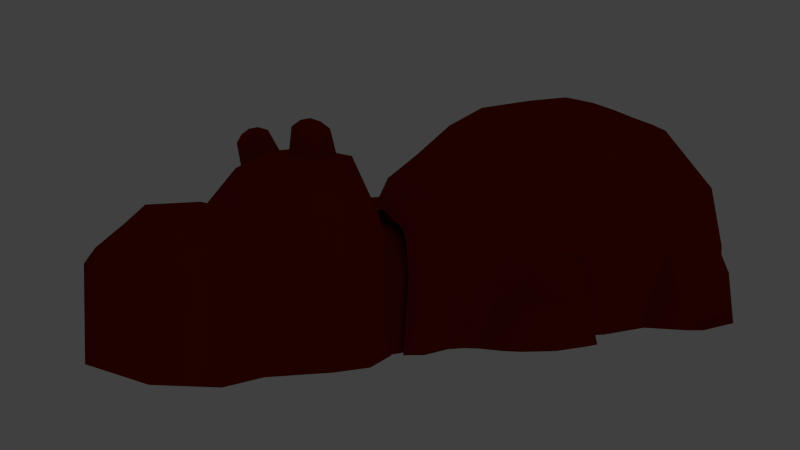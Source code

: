 # Source: hippo_v4.blend  (saved by Blender 2.57.1; exported with 4.5.12 LTS)
import bpy
from mathutils import Matrix  # noqa: F401  (used for matrix-valued properties, if any)

bpy.ops.wm.read_factory_settings(use_empty=True)
scene = bpy.context.scene
scene.name = 'Scene'

# ---- collections
col_collection_1 = bpy.data.collections.new('Collection 1'); scene.collection.children.link(col_collection_1)
col_collection_2 = bpy.data.collections.new('Collection 2'); scene.collection.children.link(col_collection_2)
col_collection_3 = bpy.data.collections.new('Collection 3'); scene.collection.children.link(col_collection_3)

# ---- materials (node trees are filled in below, after node groups)
mat_body = bpy.data.materials.new('Body')
mat_body.alpha_threshold = 0.0
mat_body.use_transparent_shadow = False
mat_body.preview_render_type = 'CUBE'
mat_body.diffuse_color = (0.2395, 0.01399, 0.0, 1.0)
mat_body.roughness = 0.5
mat_body.specular_intensity = 1.0
mat_body.line_color = (0.0, 0.0, 0.0, 1.0)
mat_head = bpy.data.materials.new('Head')
mat_head.alpha_threshold = 0.0
mat_head.use_transparent_shadow = False
mat_head.preview_render_type = 'CUBE'
mat_head.diffuse_color = (0.2395, 0.01399, 0.0, 1.0)
mat_head.roughness = 0.5
mat_head.specular_intensity = 1.0
mat_head.line_color = (0.0, 0.0, 0.0, 1.0)

# ---- material node trees

# ---- world
world_world = bpy.data.worlds.new('World'); scene.world = world_world
world_world.color = (0.05088, 0.05088, 0.05088)
world_world.use_sun_shadow = False
world_world.sun_shadow_jitter_overblur = 0.0
world_world.cycles.sampling_method = 'MANUAL'
world_world.cycles.sample_map_resolution = 256

# ---- cameras
cam_camera = bpy.data.cameras.new('Camera')
cam_camera.clip_end = 100.0
cam_camera.lens = 35.0
cam_camera.ortho_scale = 7.314
cam_camera.dof.focus_distance = 0.0
cam_camera.dof.aperture_fstop = 128.0

# ---- lights
light_area = bpy.data.lights.new('Area', 'AREA')
light_area.transmission_factor = 0.0
light_area.energy = 78.54
light_area.shadow_buffer_clip_start = 0.5
light_area.shadow_soft_size = 1.0
light_area.shadow_maximum_resolution = 0.006
light_area.use_absolute_resolution = True
light_area.size = 1.0
light_area.size_y = 1.0
light_area.cycles.use_multiple_importance_sampling = False

# ---- meshes
me_cube = bpy.data.meshes.new('Cube')
me_cube.from_pydata([(-1.777, 4.808, -3.039), (-1.617, 5.14, -3.039), (-1.957, 4.532, -1.664), (-3.041, 2.026, -0.9024), (-2.664, 1.697, -3.017), (-1.768, 6.0, -3.039), (-2.912, 1.116, -3.034), (-3.68, -0.6377, -1.03), (-2.97, -0.6377, -3.041), (-3.68, -2.288, -1.03), (-2.971, -3.517, -3.041), (-1.022, -5.257, -3.035), (-2.218, -4.735, -3.035), (-2.977, -4.855, -1.033), (-1.022, -5.496, -1.033), (-3.68, -3.517, -1.03), (-3.433, 1.154, -1.106), (-1.784, 4.941, -1.613), (-1.55, 4.81, -0.5619), (-1.967, 3.941, -0.2176), (-2.36, 2.777, 0.05187), (-3.218, 1.148, 0.3571), (-3.422, -0.6377, 0.5234), (-3.422, -2.288, 0.5234), (-3.422, -3.517, 0.5234), (-2.652, -4.377, 0.5234), (-1.022, -5.018, 0.5234), (-0.4788, 5.435, 0.2764), (-0.911, -3.716, 2.369), (-1.709, -3.899, 1.691), (-2.317, -3.086, 2.167), (-2.537, -1.93, 2.231), (-2.537, -0.5653, 2.189), (-2.388, 1.128, 1.985), (-2.012, 2.763, 1.296), (-1.257, 4.808, -0.1959), (-1.71, 3.787, 0.8293), (-0.4788, 4.808, 0.3005), (-0.5971, 3.598, 1.494), (-0.67, 2.572, 2.167), (-0.801, 1.129, 2.776), (-0.8603, -0.3907, 3.01), (-0.8603, -1.696, 2.989), (-0.8603, -2.795, 2.889), (-0.4342, -5.496, -1.033), (-0.4342, -5.018, 0.5234), (-0.4305, -3.716, 2.369), (0.04171, 3.599, 1.491), (0.03363, 4.808, 0.3005), (0.03445, 2.574, 2.166), (-0.003707, 1.131, 2.776), (-0.02203, -1.418, 3.01), (-0.4342, -1.696, 2.989), (-0.4342, -2.795, 2.889), (-3.935, -3.255, -3.038), (-3.908, -3.004, -1.263), (-3.923, -2.231, -1.265), (-3.954, -2.26, -3.007), (-3.942, -1.193, -1.267), (-3.979, -0.9248, -3.043), (0.03363, 5.435, 0.2764), (-1.257, 5.506, -0.2149), (-1.55, 5.659, -0.5665), (-1.782, 5.804, -1.47), (-1.45, 6.304, -3.043), (0.03116, 5.829, -0.03371), (-1.024, 5.887, -0.4356), (-0.3879, 5.829, -0.03371), (-1.264, 6.012, -0.6544), (-1.461, 6.131, -1.445), (-4.214, -1.431, -1.719), (-4.242, -1.228, -3.048), (-4.223, -2.237, -3.046), (-4.199, -2.215, -1.717), (-4.209, -2.989, -3.049), (-4.188, -2.8, -1.716), (-0.02203, -5.257, -3.035), (-0.02203, -5.504, -1.747), (-0.3258, -5.504, -1.48), (-3.586, 3.615, -2.04), (-2.566, 3.783, -1.938), (-3.606, 3.457, -2.265), (-3.663, 3.468, -2.994), (-3.125, 3.65, -2.011), (-3.413, 3.313, -1.712), (-3.052, 4.487, -3.013), (-3.344, 4.138, -2.306), (-3.439, 2.72, -1.65), (-3.559, 2.536, -2.997), (-2.758, 3.482, -0.9877), (-3.657, 3.262, -2.139), (-3.7, 3.155, -2.999), (-3.174, 3.373, -1.36), (-3.014, 2.426, -1.015), (-2.613, 2.093, -3.02), (-2.103, 4.61, -3.038), (-2.308, 4.42, -2.084), (-3.567, 3.91, -2.443), (-3.563, 3.966, -3.002), (-3.667, 2.875, -2.112), (-3.77, 2.742, -2.986), (-2.601, 4.539, -3.039), (-2.778, 4.347, -2.191), (-3.304, 2.623, -1.239), (-3.144, 2.337, -3.033), (-2.802, 2.832, -0.5474), (-2.36, 3.591, -0.678), (-2.185, 3.954, -1.638)], [], [(0, 2, 17, 1), (1, 17, 63, 5), (3, 4, 6, 16), (16, 6, 8, 7), (15, 10, 12, 13), (11, 14, 13, 12), (17, 2, 19, 18), (63, 17, 18, 62), (3, 16, 21, 20), (16, 7, 22, 21), (7, 9, 23, 22), (9, 15, 24, 23), (15, 13, 25, 24), (13, 14, 26, 25), (25, 26, 28, 29), (24, 25, 29, 30), (23, 24, 30, 31), (22, 23, 31, 32), (21, 22, 32, 33), (20, 21, 33, 34), (62, 18, 35, 61), (19, 20, 34, 36), (18, 19, 36, 35), (43, 30, 29, 28), (42, 31, 30, 43), (41, 32, 31, 42), (40, 33, 32, 41), (39, 34, 33, 40), (35, 37, 27, 61), (38, 36, 34, 39), (37, 35, 36, 38), (14, 44, 45, 26), (26, 45, 46, 28), (38, 47, 48, 37), (39, 49, 47, 38), (37, 48, 60, 27), (40, 50, 49, 39), (41, 51, 50, 40), (42, 52, 51, 41), (43, 53, 52, 42), (28, 46, 53, 43), (10, 15, 55, 54), (15, 9, 56, 55), (9, 7, 58, 56), (7, 8, 59, 58), (63, 62, 68, 69), (62, 61, 66, 68), (61, 27, 67, 66), (27, 60, 65, 67), (5, 63, 69, 64), (58, 59, 71, 70), (59, 57, 72, 71), (56, 58, 70, 73), (57, 54, 74, 72), (55, 56, 73, 75), (54, 55, 75, 74), (70, 71, 72, 73), (73, 72, 74, 75), (11, 76, 77, 78), (14, 11, 78, 44), (83, 102, 86, 79), (92, 83, 79, 84), (79, 86, 97, 81), (84, 79, 81, 90), (82, 91, 90, 81), (98, 82, 81, 97), (83, 92, 89, 80), (102, 83, 80, 96), (87, 103, 92, 84), (99, 87, 84, 90), (85, 98, 97, 86), (101, 85, 86, 102), (87, 99, 100, 88), (103, 87, 88, 104), (91, 100, 99, 90), (92, 103, 93, 89), (95, 101, 102, 96), (93, 103, 104, 94), (19, 106, 105, 20), (3, 20, 105, 93), (89, 93, 105, 106), (0, 95, 96, 2), (80, 89, 106, 107), (2, 107, 106, 19), (80, 107, 2, 96), (3, 93, 94, 4)])
me_cube.polygons.foreach_set('use_smooth', [True] * 86)
_k = set([(80, 89), (80, 96), (89, 93), (93, 94), (95, 96)])
me_cube.attributes.new('sharp_edge', 'BOOLEAN', 'EDGE').data.foreach_set('value', [ (min(e.vertices), max(e.vertices)) in _k for e in me_cube.edges])
_k = {(93, 94): 1.0}
me_cube.attributes.new('crease_edge', 'FLOAT', 'EDGE').data.foreach_set('value', [_k.get((min(e.vertices), max(e.vertices)), 0.0) for e in me_cube.edges])
me_cube.materials.append(mat_body)
me_cube.use_remesh_preserve_volume = False
me_cube.use_remesh_preserve_attributes = False
me_cube.use_mirror_vertex_groups = False
me_cube.update()
me_cube_001 = bpy.data.meshes.new('Cube.001')
me_cube_001.from_pydata([(-1.002, 1.71, -0.3316), (-0.9033, 3.147, -0.2195), (-0.7316, 1.65, 1.66), (-0.5102, 2.762, 1.584), (-1.002, -0.3957, -0.3316), (-0.7698, -0.3958, 1.668), (-1.445, 0.3771, -0.337), (-1.119, 0.3771, 2.431), (-1.169, 2.394, -0.3263), (-0.7397, 2.394, 1.816), (-1.002, 1.71, 1.087), (-0.9033, 3.147, 1.06), (-1.002, -0.3957, 1.087), (-1.45, 0.3738, 1.17), (-1.169, 2.394, 1.096), (-1.376, 0.9318, -0.3334), (-0.8783, 0.9318, 2.363), (-1.372, 0.9351, 1.157), (-0.001686, 3.147, -0.2195), (-0.00169, 1.65, 1.702), (-0.001686, 2.762, 1.584), (-0.001687, -0.3957, 1.668), (0.0003263, 0.3771, 2.623), (-0.001686, 2.394, 1.816), (-0.001686, 3.147, 1.06), (0.0008765, 0.9318, 2.546), (-0.3366, 0.8363, 2.523), (-0.35, 0.5074, 2.596), (-0.8795, 0.8363, 2.39), (-0.9576, 0.5073, 2.455), (-0.9045, 0.8904, 2.736), (-0.9688, 0.6199, 2.79), (-0.49, 0.6199, 2.91), (-0.4768, 0.8904, 2.846), (-0.6287, 0.8545, 2.922), (-0.6364, 0.6989, 2.959), (-0.8298, 0.8545, 2.859), (-0.8667, 0.6989, 2.89), (-0.9656, 1.71, 1.314), (-0.8389, 3.023, 1.264), (-0.9112, -0.3958, 1.314), (-1.428, 0.3751, 1.587), (-1.094, 2.394, 1.377), (-1.329, 0.9338, 1.536), (-0.00168, 3.08, 1.264)], [], [(4, 6, 13, 12), (0, 8, 14, 10), (11, 14, 8, 1), (13, 6, 15, 17), (0, 10, 17, 15), (5, 7, 22, 21), (9, 3, 20, 23), (2, 9, 23, 19), (18, 24, 11, 1), (16, 2, 19, 25), (22, 27, 26, 25), (25, 26, 28, 16), (7, 29, 27, 22), (16, 28, 29, 7), (28, 30, 31, 29), (29, 31, 32, 27), (26, 33, 30, 28), (27, 32, 33, 26), (32, 35, 34, 33), (33, 34, 36, 30), (31, 37, 35, 32), (30, 36, 37, 31), (37, 36, 34, 35), (12, 13, 41, 40), (40, 41, 7, 5), (9, 2, 38, 42), (42, 38, 10, 14), (3, 9, 42, 39), (39, 42, 14, 11), (16, 7, 41, 43), (43, 41, 13, 17), (2, 16, 43, 38), (38, 43, 17, 10), (11, 24, 44, 39), (39, 44, 20, 3)])
me_cube_001.polygons.foreach_set('use_smooth', [True] * 35)
_k = {(26, 27): 1.0, (26, 28): 1.0, (27, 29): 1.0, (28, 29): 1.0, (34, 35): 1.0, (34, 36): 1.0, (35, 37): 1.0, (36, 37): 1.0}
me_cube_001.attributes.new('crease_edge', 'FLOAT', 'EDGE').data.foreach_set('value', [_k.get((min(e.vertices), max(e.vertices)), 0.0) for e in me_cube_001.edges])
_uv = me_cube_001.uv_layers.new(name='UVTex')
_uv.uv.foreach_set('vector', [0.6901, 0.9649, 0.7009, 0.7738, 0.3129, 0.7564, 0.3857, 0.9495, 0.6946, 0.4798, 0.6896, 0.3386, 0.3847, 0.3521, 0.4044, 0.4851, 0.4205, 0.2309, 0.3847, 0.3521, 0.6896, 0.3386, 0.6376, 0.171, 0.3129, 0.7564, 0.7009, 0.7738, 0.7009, 0.658, 0.3269, 0.6614, 0.6946, 0.4798, 0.4044, 0.4851, 0.3269, 0.6614, 0.7009, 0.658, 0.2475, 0.9417, 0.2076, 0.7494, 0.0, 0.754, 0.09356, 1.0, 0.3112, 0.3448, 0.3039, 0.2523, 0.226, 0.1863, 0.1668, 0.2656, 0.2657, 0.471, 0.3112, 0.3448, 0.1668, 0.2656, 0.1142, 0.4063, 0.5757, 0.0, 0.3332, 0.08774, 0.4205, 0.2309, 0.6376, 0.171, 0.2078, 0.6663, 0.2657, 0.471, 0.1142, 0.4063, 0.01312, 0.6334, 0.0, 0.754, 0.07733, 0.7242, 0.08311, 0.667, 0.01312, 0.6334, 0.01312, 0.6334, 0.08311, 0.667, 0.184, 0.6816, 0.2078, 0.6663, 0.2076, 0.7494, 0.1853, 0.7278, 0.07733, 0.7242, 0.0, 0.754, 0.2078, 0.6663, 0.184, 0.6816, 0.1853, 0.7278, 0.2076, 0.7494, 0.8472, 0.2296, 0.8001, 0.1585, 0.7307, 0.1725, 0.7009, 0.2137, 0.7009, 0.2137, 0.7307, 0.1725, 0.744, 0.05917, 0.7051, 0.0121, 0.8472, 0.0, 0.8115, 0.06509, 0.8001, 0.1585, 0.8472, 0.2296, 0.7051, 0.0121, 0.744, 0.05917, 0.8115, 0.06509, 0.8472, 0.0, 0.744, 0.05917, 0.7701, 0.1057, 0.7769, 0.1079, 0.8115, 0.06509, 0.8115, 0.06509, 0.7769, 0.1079, 0.7735, 0.1195, 0.8001, 0.1585, 0.7307, 0.1725, 0.7662, 0.1205, 0.7701, 0.1057, 0.744, 0.05917, 0.8001, 0.1585, 0.7735, 0.1195, 0.7662, 0.1205, 0.7307, 0.1725, 0.7662, 0.1205, 0.7735, 0.1195, 0.7769, 0.1079, 0.7701, 0.1057, 0.3857, 0.9495, 0.3129, 0.7564, 0.2718, 0.7537, 0.3318, 0.9465, 0.3318, 0.9465, 0.2718, 0.7537, 0.2076, 0.7494, 0.2475, 0.9417, 0.3112, 0.3448, 0.2657, 0.471, 0.3503, 0.4796, 0.356, 0.3493, 0.356, 0.3493, 0.3503, 0.4796, 0.4044, 0.4851, 0.3847, 0.3521, 0.3039, 0.2523, 0.3112, 0.3448, 0.356, 0.3493, 0.375, 0.2393, 0.375, 0.2393, 0.356, 0.3493, 0.3847, 0.3521, 0.4205, 0.2309, 0.2078, 0.6663, 0.2076, 0.7494, 0.2718, 0.7537, 0.2804, 0.6633, 0.2804, 0.6633, 0.2718, 0.7537, 0.3129, 0.7564, 0.3269, 0.6614, 0.2657, 0.471, 0.2078, 0.6663, 0.2804, 0.6633, 0.3503, 0.4796, 0.3503, 0.4796, 0.2804, 0.6633, 0.3269, 0.6614, 0.4044, 0.4851, 0.4205, 0.2309, 0.3332, 0.08774, 0.2914, 0.1262, 0.375, 0.2393, 0.375, 0.2393, 0.2914, 0.1262, 0.226, 0.1863, 0.3039, 0.2523])
me_cube_001.materials.append(mat_head)
me_cube_001.use_remesh_preserve_volume = False
me_cube_001.use_remesh_preserve_attributes = False
me_cube_001.use_mirror_vertex_groups = False
me_cube_001.update()
me_cylinder = bpy.data.meshes.new('Cylinder')
me_cylinder.from_pydata([(1.0, 7.55e-08, -1.0), (0.9808, -0.1951, -1.0), (0.9239, -0.3827, -1.0), (0.8315, -0.5556, -1.0), (0.7071, -0.7071, -1.0), (0.5556, -0.8315, -1.0), (0.3827, -0.9239, -1.0), (0.1951, -0.9808, -1.0), (-3.258e-07, -1.0, -1.0), (-0.1951, -0.9808, -1.0), (-0.3827, -0.9239, -1.0), (-0.5556, -0.8315, -1.0), (-0.7071, -0.7071, -1.0), (-0.8315, -0.5556, -1.0), (-0.9239, -0.3827, -1.0), (-0.9808, -0.1951, -1.0), (-1.0, 9.656e-07, -1.0), (1.0, -2.245e-06, 1.0), (0.9808, -0.1951, 1.0), (0.9239, -0.3827, 1.0), (0.8315, -0.5556, 1.0), (0.7071, -0.7071, 1.0), (0.5556, -0.8315, 1.0), (0.3827, -0.9239, 1.0), (0.1951, -0.9808, 1.0), (9.298e-07, -1.0, 1.0), (-0.1951, -0.9808, 1.0), (-0.3827, -0.9239, 1.0), (-0.5556, -0.8315, 1.0), (-0.7071, -0.7071, 1.0), (-0.8315, -0.5556, 1.0), (-0.9239, -0.3827, 1.0), (-0.9808, -0.1951, 1.0), (-1.0, -4.105e-06, 1.0), (-1.0, 1.011, -1.0), (-1.0, 1.011, 1.0), (1.0, 1.011, -1.0), (1.0, 1.011, 1.0)], [], [(0, 17, 18, 1), (1, 18, 19, 2), (2, 19, 20, 3), (3, 20, 21, 4), (4, 21, 22, 5), (5, 22, 23, 6), (6, 23, 24, 7), (7, 24, 25, 8), (8, 25, 26, 9), (9, 26, 27, 10), (10, 27, 28, 11), (11, 28, 29, 12), (12, 29, 30, 13), (13, 30, 31, 14), (14, 31, 32, 15), (15, 32, 33, 16), (16, 33, 35, 34), (17, 0, 36, 37)])
me_cylinder.polygons.foreach_set('use_smooth', [True] * 18)
me_cylinder.materials.append(mat_body)
me_cylinder.use_remesh_preserve_volume = False
me_cylinder.use_remesh_preserve_attributes = False
me_cylinder.use_mirror_vertex_groups = False
me_cylinder.update()

# ---- objects
ob_body = bpy.data.objects.new('Body', me_cube)
ob_camera = bpy.data.objects.new('Camera', cam_camera)
ob_area = bpy.data.objects.new('Area', light_area)
ob_head = bpy.data.objects.new('Head', me_cube_001)
ob_neck = bpy.data.objects.new('Neck', me_cylinder)

# ---- transforms, parenting, visibility, modifiers, constraints
ob_body.location = (0.02213, 10.22, 3.051)
ob_body.rotation_euler = (0.0, 0.0, -3.142)
ob_body.lock_rotations_4d = False
ob_body.empty_display_type = 'ARROWS'
ob_body.lineart.crease_threshold = 0.0
_m = ob_body.modifiers.new('Mirror', 'MIRROR')
_m.merge_threshold = 0.044
ob_camera.location = (13.07, -7.067, 2.765)
ob_camera.rotation_euler = (1.566, 0.01082, 0.8149)
ob_camera.lock_rotations_4d = False
ob_camera.empty_display_type = 'ARROWS'
ob_camera.color = (0.0, 0.0, 0.0, 0.0)
ob_camera.display_type = 'WIRE'
ob_camera.lineart.crease_threshold = 0.0
ob_area.location = (32.99, -17.98, 24.79)
ob_area.rotation_euler = (0.1546, 1.039, -0.5337)
ob_area.lineart.crease_threshold = 0.0
ob_head.location = (-0.006, 3.037, 0.5166)
ob_head.rotation_euler = (0.0, 9.494e-08, -3.142)
ob_head.scale = (1.443, 1.443, 1.443)
ob_head.color = (1.0, 0.1051, 0.07961, 1.0)
ob_head.lineart.crease_threshold = 0.0
_m = ob_head.modifiers.new('Mirror', 'MIRROR')
_m.merge_threshold = 0.02
ob_neck.location = (0.01258, 5.604, 1.389)
ob_neck.rotation_euler = (-1.571, -2.22e-16, 2.22e-16)
ob_neck.scale = (1.339, 1.339, 3.395)
ob_neck.lineart.crease_threshold = 0.0

# ---- collection membership
col_collection_1.objects.link(ob_body)
col_collection_1.objects.link(ob_camera)
col_collection_2.objects.link(ob_area)
col_collection_2.objects.link(ob_head)
col_collection_3.objects.link(ob_neck)

# ---- scene / render settings (as saved in the file)
scene.camera = ob_camera
scene.frame_start = 1; scene.frame_end = 250; scene.frame_set(32)
scene.render.engine = 'BLENDER_EEVEE_NEXT'
scene.render.image_settings.color_mode = 'RGB'
scene.render.image_settings.compression = 90
scene.render.resolution_percentage = 50
scene.render.dither_intensity = 0.0
scene.render.bake_margin = 2
scene.render.bake_bias = 0.0
scene.cycles.use_denoising = False
scene.cycles.samples = 10
scene.cycles.sampling_pattern = 'TABULATED_SOBOL'
scene.cycles.light_sampling_threshold = 0.0
scene.cycles.use_adaptive_sampling = False
scene.cycles.use_light_tree = False
scene.cycles.blur_glossy = 0.0
scene.cycles.volume_bounces = 1
scene.cycles.pixel_filter_type = 'GAUSSIAN'
scene.cycles.sample_clamp_indirect = 0.0
scene.view_settings.view_transform = 'Standard'
bpy.context.view_layer.update()
